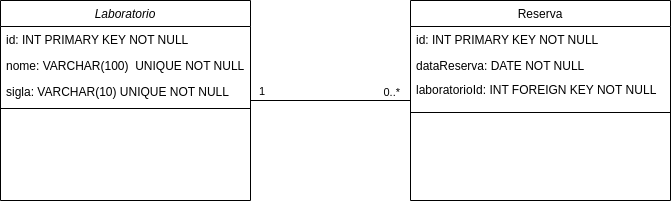

The diagram above was exported from draw.io. Its source (the exported page's mxGraphModel, read from the mxfile embedded in the PNG):
<mxGraphModel dx="880" dy="486" grid="1" gridSize="10" guides="1" tooltips="1" connect="1" arrows="1" fold="1" page="1" pageScale="1" pageWidth="827" pageHeight="1169" math="0" shadow="0">
  <root>
    <mxCell id="WIyWlLk6GJQsqaUBKTNV-0" />
    <mxCell id="WIyWlLk6GJQsqaUBKTNV-1" parent="WIyWlLk6GJQsqaUBKTNV-0" />
    <mxCell id="zkfFHV4jXpPFQw0GAbJ--0" value="Laboratorio" style="swimlane;fontStyle=2;align=center;verticalAlign=top;childLayout=stackLayout;horizontal=1;startSize=26;horizontalStack=0;resizeParent=1;resizeLast=0;collapsible=1;marginBottom=0;rounded=0;shadow=0;strokeWidth=1;" parent="WIyWlLk6GJQsqaUBKTNV-1" vertex="1">
      <mxGeometry x="120" y="120" width="250" height="200" as="geometry">
        <mxRectangle x="180" y="120" width="160" height="26" as="alternateBounds" />
      </mxGeometry>
    </mxCell>
    <mxCell id="zkfFHV4jXpPFQw0GAbJ--1" value="id: INT PRIMARY KEY NOT NULL" style="text;align=left;verticalAlign=top;spacingLeft=4;spacingRight=4;overflow=hidden;rotatable=0;points=[[0,0.5],[1,0.5]];portConstraint=eastwest;" parent="zkfFHV4jXpPFQw0GAbJ--0" vertex="1">
      <mxGeometry y="26" width="250" height="26" as="geometry" />
    </mxCell>
    <mxCell id="zkfFHV4jXpPFQw0GAbJ--2" value="nome: VARCHAR(100)  UNIQUE NOT NULL" style="text;align=left;verticalAlign=top;spacingLeft=4;spacingRight=4;overflow=hidden;rotatable=0;points=[[0,0.5],[1,0.5]];portConstraint=eastwest;rounded=0;shadow=0;html=0;" parent="zkfFHV4jXpPFQw0GAbJ--0" vertex="1">
      <mxGeometry y="52" width="250" height="26" as="geometry" />
    </mxCell>
    <mxCell id="iB9QXBfMQeh3La1mC5Te-7" value="sigla: VARCHAR(10) UNIQUE NOT NULL" style="text;align=left;verticalAlign=top;spacingLeft=4;spacingRight=4;overflow=hidden;rotatable=0;points=[[0,0.5],[1,0.5]];portConstraint=eastwest;rounded=0;shadow=0;html=0;" parent="zkfFHV4jXpPFQw0GAbJ--0" vertex="1">
      <mxGeometry y="78" width="250" height="26" as="geometry" />
    </mxCell>
    <mxCell id="zkfFHV4jXpPFQw0GAbJ--4" value="" style="line;html=1;strokeWidth=1;align=left;verticalAlign=middle;spacingTop=-1;spacingLeft=3;spacingRight=3;rotatable=0;labelPosition=right;points=[];portConstraint=eastwest;" parent="zkfFHV4jXpPFQw0GAbJ--0" vertex="1">
      <mxGeometry y="104" width="250" height="8" as="geometry" />
    </mxCell>
    <mxCell id="zkfFHV4jXpPFQw0GAbJ--17" value="Reserva" style="swimlane;fontStyle=0;align=center;verticalAlign=top;childLayout=stackLayout;horizontal=1;startSize=26;horizontalStack=0;resizeParent=1;resizeLast=0;collapsible=1;marginBottom=0;rounded=0;shadow=0;strokeWidth=1;" parent="WIyWlLk6GJQsqaUBKTNV-1" vertex="1">
      <mxGeometry x="530" y="120" width="260" height="200" as="geometry">
        <mxRectangle x="530" y="120" width="160" height="26" as="alternateBounds" />
      </mxGeometry>
    </mxCell>
    <mxCell id="zkfFHV4jXpPFQw0GAbJ--18" value="id: INT PRIMARY KEY NOT NULL" style="text;align=left;verticalAlign=top;spacingLeft=4;spacingRight=4;overflow=hidden;rotatable=0;points=[[0,0.5],[1,0.5]];portConstraint=eastwest;" parent="zkfFHV4jXpPFQw0GAbJ--17" vertex="1">
      <mxGeometry y="26" width="260" height="26" as="geometry" />
    </mxCell>
    <mxCell id="zkfFHV4jXpPFQw0GAbJ--20" value="dataReserva: DATE NOT NULL" style="text;align=left;verticalAlign=top;spacingLeft=4;spacingRight=4;overflow=hidden;rotatable=0;points=[[0,0.5],[1,0.5]];portConstraint=eastwest;rounded=0;shadow=0;html=0;" parent="zkfFHV4jXpPFQw0GAbJ--17" vertex="1">
      <mxGeometry y="52" width="260" height="24" as="geometry" />
    </mxCell>
    <mxCell id="zkfFHV4jXpPFQw0GAbJ--19" value="laboratorioId: INT FOREIGN KEY NOT NULL" style="text;align=left;verticalAlign=top;spacingLeft=4;spacingRight=4;overflow=hidden;rotatable=0;points=[[0,0.5],[1,0.5]];portConstraint=eastwest;rounded=0;shadow=0;html=0;" parent="zkfFHV4jXpPFQw0GAbJ--17" vertex="1">
      <mxGeometry y="76" width="260" height="26" as="geometry" />
    </mxCell>
    <mxCell id="zkfFHV4jXpPFQw0GAbJ--23" value="" style="line;html=1;strokeWidth=1;align=left;verticalAlign=middle;spacingTop=-1;spacingLeft=3;spacingRight=3;rotatable=0;labelPosition=right;points=[];portConstraint=eastwest;" parent="zkfFHV4jXpPFQw0GAbJ--17" vertex="1">
      <mxGeometry y="102" width="260" height="20" as="geometry" />
    </mxCell>
    <mxCell id="iB9QXBfMQeh3La1mC5Te-20" value="" style="endArrow=none;html=1;edgeStyle=orthogonalEdgeStyle;rounded=0;" parent="WIyWlLk6GJQsqaUBKTNV-1" edge="1">
      <mxGeometry relative="1" as="geometry">
        <mxPoint x="370" y="220" as="sourcePoint" />
        <mxPoint x="530" y="220" as="targetPoint" />
      </mxGeometry>
    </mxCell>
    <mxCell id="iB9QXBfMQeh3La1mC5Te-21" value="1" style="edgeLabel;resizable=0;html=1;align=left;verticalAlign=bottom;" parent="iB9QXBfMQeh3La1mC5Te-20" connectable="0" vertex="1">
      <mxGeometry x="-1" relative="1" as="geometry">
        <mxPoint x="7" y="-1" as="offset" />
      </mxGeometry>
    </mxCell>
    <mxCell id="iB9QXBfMQeh3La1mC5Te-22" value="0..*" style="edgeLabel;resizable=0;html=1;align=right;verticalAlign=bottom;" parent="iB9QXBfMQeh3La1mC5Te-20" connectable="0" vertex="1">
      <mxGeometry x="1" relative="1" as="geometry">
        <mxPoint x="-10" as="offset" />
      </mxGeometry>
    </mxCell>
  </root>
</mxGraphModel>